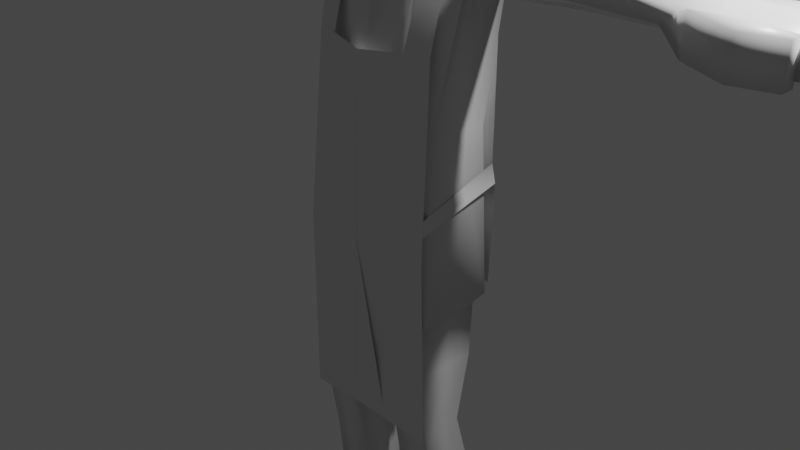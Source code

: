 # Source: male_base_RIG_006.blend  (saved by Blender 2.93.20; exported with 4.5.12 LTS)
import bpy
from mathutils import Matrix  # noqa: F401  (used for matrix-valued properties, if any)

bpy.ops.wm.read_factory_settings(use_empty=True)
scene = bpy.context.scene
scene.name = 'Scene'

# ---- collections
col_collection = bpy.data.collections.new('Collection'); scene.collection.children.link(col_collection)
col_mesh = bpy.data.collections.new('mesh'); scene.collection.children.link(col_mesh)
col_clothes = bpy.data.collections.new('clothes'); scene.collection.children.link(col_clothes)

# ---- materials (node trees are filled in below, after node groups)
mat_material = bpy.data.materials.new('Material')
mat_material.alpha_threshold = 0.0
mat_material.use_transparent_shadow = False
mat_material.line_color = (0.0, 0.0, 0.0, 1.0)

# ---- material node trees
mat_material.use_nodes = True; mat_material.node_tree.nodes.clear()
_N = mat_material.node_tree.nodes; _L = mat_material.node_tree.links
n0 = _N.new('ShaderNodeOutputMaterial'); n0.name = 'Material Output'; n0.location = (300, 300)
n1 = _N.new('ShaderNodeBsdfPrincipled'); n1.name = 'Principled BSDF'; n1.location = (10, 300)
n1.distribution = 'GGX'
n1.subsurface_method = 'BURLEY'
n1.inputs[2].default_value = 0.4
n1.inputs[3].default_value = 1.45
n1.inputs[27].default_value = (0.0, 0.0, 0.0, 1.0)
n1.inputs[28].default_value = 1.0
_L.new(n1.outputs[0], n0.inputs[0])
n0.is_active_output = True

# ---- world
world_world = bpy.data.worlds.new('World'); scene.world = world_world
world_world.use_nodes = True; world_world.node_tree.nodes.clear()
_N = world_world.node_tree.nodes; _L = world_world.node_tree.links
n0 = _N.new('ShaderNodeOutputWorld'); n0.name = 'World Output'; n0.location = (300, 300)
n1 = _N.new('ShaderNodeBackground'); n1.name = 'Background'; n1.location = (10, 300)
n1.inputs[0].default_value = (0.05088, 0.05088, 0.05088, 1.0)
_L.new(n1.outputs[0], n0.inputs[0])
n0.is_active_output = True
world_world.color = (0.8276, 0.0, 0.6364)
world_world.use_sun_shadow = False
world_world.sun_shadow_jitter_overblur = 0.0

# ---- cameras
cam_camera = bpy.data.cameras.new('Camera')
cam_camera.clip_end = 100.0
cam_camera.ortho_scale = 7.314

# ---- lights
light_light = bpy.data.lights.new('Light', 'POINT')
light_light.transmission_factor = 0.0
light_light.energy = 1000.0
light_light.shadow_soft_size = 0.1
light_light.shadow_maximum_resolution = 0.006
light_light.use_absolute_resolution = True

# ---- meshes
me_cube = bpy.data.meshes.new('Cube')
me_cube.from_pydata([(0.6857, 0.4564, 1.099), (0.7371, 0.3364, -0.7691), (0.6857, -0.249, 1.099), (0.7371, -0.4248, -0.7691), (0.0, 0.4143, -0.685), (0.0, -0.5433, 1.099), (0.0, -0.4305, -0.7751), (0.0, 0.528, 1.099), (0.8248, -0.4305, -0.7751), (0.2629, -0.4248, -0.7691), (0.8248, 0.4143, -0.685), (0.307, 0.1219, -2.12), (0.2629, 0.3364, -0.7691), (0.307, -0.3538, -2.12), (0.7608, -0.3538, -2.12), (0.7608, 0.1219, -2.12), (0.2854, 0.2506, -3.462), (0.2854, -0.1401, -3.416), (0.798, -0.1401, -3.416), (0.798, 0.2506, -3.462), (0.2374, 0.2524, -4.059), (0.2374, -0.3916, -4.059), (0.8389, -0.3916, -4.059), (0.8389, 0.2524, -4.059), (0.301, -1.553, -3.71), (0.8389, -1.553, -3.71), (0.2374, -1.553, -4.059), (0.8389, -1.553, -4.059), (0.9309, 0.4564, 2.659), (0.0, 0.6482, 2.659), (0.0, -0.3135, 2.527), (1.102, -0.05453, 2.716), (0.0, 0.6482, 2.991), (0.0, -0.1581, 2.716), (0.9309, -0.1108, 2.527), (1.102, 0.4564, 2.991), (2.013, 0.4564, 2.712), (2.013, -0.249, 2.712), (2.184, 0.4564, 2.943), (2.184, -0.249, 2.943), (2.981, 0.4564, 2.695), (2.981, -0.249, 2.695), (3.11, 0.4564, 2.822), (3.11, -0.249, 2.822), (0.6857, 0.1037, 1.099), (0.8248, 0.0, -0.7691), (0.2629, 0.0, -0.7691), (0.0, 0.1037, 1.099), (0.7371, 0.0, -0.7691), (0.0, 0.0, -0.7691), (0.307, -0.09899, -2.12), (0.7608, -0.09899, -2.12), (0.2854, 0.05889, -3.44), (0.798, 0.05889, -3.44), (0.2374, 0.1762, -4.059), (0.8389, 0.1762, -4.059), (0.0, 0.1037, 2.659), (0.9473, 0.1037, 3.06), (0.0, 0.1037, 3.103), (0.9309, 0.1037, 2.659), (1.102, 0.1037, 3.017), (2.013, 0.1037, 2.541), (2.184, 0.1037, 3.004), (3.044, 0.1037, 2.555), (3.044, 0.1037, 2.968), (4.368, 0.1037, 2.55), (4.361, -0.249, 2.566), (4.628, 0.1037, 2.773), (4.45, -0.249, 2.781), (4.45, 0.4564, 2.781), (4.361, 0.4564, 2.566), (3.744, -0.249, 2.88), (3.732, 0.1037, 2.908), (3.727, 0.4564, 2.508), (3.702, 0.1037, 2.561), (3.744, 0.4564, 2.88), (3.727, -0.249, 2.508), (3.289, -0.4267, 2.538), (3.306, -0.4267, 2.911), (3.727, -0.563, 2.508), (3.744, -0.563, 2.88), (4.071, -0.2665, 2.491), (4.089, -0.2665, 2.864), (4.071, -0.4137, 2.491), (4.089, -0.4137, 2.864), (0.4124, -0.4305, -0.7751), (0.3429, 0.4564, 1.099), (0.4124, 0.4143, -0.685), (0.3429, -0.3962, 1.099), (0.5, -0.4248, -0.7691), (0.5, 0.3364, -0.7691), (0.5441, -0.3538, -2.12), (0.5441, 0.1219, -2.12), (0.5417, -0.1401, -3.416), (0.5417, 0.2506, -3.462), (0.5688, -0.3916, -4.059), (0.5688, 0.2524, -4.059), (0.5495, -1.553, -3.71), (0.5688, -1.553, -4.059), (0.4655, 0.4564, 2.659), (0.4655, -0.2122, 2.527), (0.5508, 0.4564, 2.991), (0.5508, -0.1063, 2.716), (0.4737, 0.1037, 3.082), (0.5688, 0.1762, -4.059), (0.0, 0.4125, 3.466), (0.0, 0.05974, 3.453), (0.2883, 0.4125, 3.466), (0.3396, 0.05974, 3.432), (0.7506, -0.3859, -1.39), (0.2968, 0.2869, -1.39), (0.2968, -0.3859, -1.39), (0.2968, -0.04949, -1.39), (0.7506, 0.2869, -1.39), (0.7506, -0.04949, -1.39), (0.5135, -0.3859, -1.39), (0.5135, 0.2869, -1.39), (0.7571, 0.3004, -2.756), (0.7744, -0.06763, -2.717), (0.5462, -0.2436, -2.747), (0.5462, 0.3004, -2.756), (0.2943, 0.3004, -2.756), (0.2943, -0.2436, -2.747), (0.7571, -0.2436, -2.747), (0.3116, -0.06763, -2.717)], [], [(114, 109, 14, 51), (45, 44, 2, 8), (87, 86, 0, 10), (85, 88, 5, 6), (86, 7, 29, 99), (89, 3, 8, 85), (48, 1, 10, 45), (90, 12, 4, 87), (46, 9, 6, 49), (112, 110, 11, 50), (116, 113, 15, 92), (115, 111, 13, 91), (120, 117, 19, 94), (52, 16, 20, 54), (119, 122, 17, 93), (118, 123, 18, 53), (124, 121, 16, 52), (104, 55, 22, 95), (94, 19, 23, 96), (95, 22, 27, 98), (53, 18, 22, 55), (97, 24, 26, 98), (93, 17, 24, 97), (22, 18, 25, 27), (17, 21, 26, 24), (56, 30, 33, 58), (44, 0, 28, 59), (47, 5, 30, 56), (88, 2, 34, 100), (103, 58, 33, 102), (99, 29, 32, 101), (100, 34, 31, 102), (28, 35, 38, 36), (57, 31, 60), (61, 36, 40, 63), (59, 28, 36, 61), (31, 34, 37, 39), (60, 31, 39, 62), (74, 73, 70, 65), (39, 37, 41, 43), (62, 39, 43, 64), (36, 38, 42, 40), (38, 62, 64, 42), (72, 71, 68, 67), (35, 60, 62, 38), (34, 59, 61, 37), (37, 61, 63, 41), (35, 57, 60), (103, 101, 107, 108), (7, 47, 56, 29), (2, 44, 59, 34), (29, 56, 58, 32), (19, 53, 55, 23), (96, 23, 55, 104), (122, 124, 52, 17), (117, 118, 53, 19), (17, 52, 54, 21), (111, 112, 50, 13), (12, 46, 49, 4), (3, 48, 45, 8), (10, 0, 44, 45), (113, 114, 51, 15), (65, 70, 69, 67), (66, 65, 67, 68), (73, 75, 69, 70), (76, 74, 65, 66), (75, 72, 67, 69), (71, 76, 66, 68), (43, 41, 77, 78), (42, 64, 72, 75), (41, 63, 74, 76), (40, 42, 75, 73), (64, 43, 71, 72), (63, 40, 73, 74), (78, 77, 79, 80), (71, 43, 78, 80), (41, 76, 79, 77), (71, 80, 84, 82), (81, 82, 84, 83), (79, 76, 81, 83), (76, 71, 82, 81), (80, 79, 83, 84), (20, 96, 104, 54), (35, 101, 103, 57), (30, 100, 102, 33), (28, 99, 101, 35), (57, 103, 102, 31), (5, 88, 100, 30), (18, 93, 97, 25), (25, 97, 98, 27), (21, 95, 98, 26), (16, 94, 96, 20), (54, 104, 95, 21), (123, 119, 93, 18), (121, 120, 94, 16), (109, 115, 91, 14), (110, 116, 92, 11), (1, 90, 87, 10), (9, 89, 85, 6), (0, 86, 99, 28), (8, 2, 88, 85), (4, 7, 86, 87), (107, 105, 106, 108), (58, 103, 108, 106), (32, 58, 106, 105), (101, 32, 105, 107), (12, 90, 116, 110), (3, 89, 115, 109), (1, 48, 114, 113), (9, 46, 112, 111), (89, 9, 111, 115), (90, 1, 113, 116), (46, 12, 110, 112), (48, 3, 109, 114), (11, 92, 120, 121), (14, 91, 119, 123), (15, 51, 118, 117), (13, 50, 124, 122), (50, 11, 121, 124), (51, 14, 123, 118), (91, 13, 122, 119), (92, 15, 117, 120)])
me_cube.polygons.foreach_set('use_smooth', [True] * 122)
_uv = me_cube.uv_layers.new(name='UVMap')
_uv.uv.foreach_set('vector', [0.3421, 0.625, 0.3421, 0.7171, 0.3421, 0.7171, 0.3421, 0.625, 0.375, 0.625, 0.625, 0.625, 0.625, 0.75, 0.375, 0.75, 0.375, 0.4375, 0.625, 0.4375, 0.625, 0.5, 0.375, 0.5, 0.375, 0.8125, 0.625, 0.8125, 0.625, 0.875, 0.375, 0.875, 0.625, 0.4375, 0.625, 0.375, 0.625, 0.375, 0.625, 0.4375, 0.3125, 0.7171, 0.3421, 0.7171, 0.375, 0.75, 0.3125, 0.75, 0.3421, 0.625, 0.3421, 0.5329, 0.375, 0.5, 0.375, 0.625, 0.3125, 0.5329, 0.2829, 0.5329, 0.25, 0.5, 0.3125, 0.5, 0.2829, 0.625, 0.2829, 0.7171, 0.25, 0.75, 0.25, 0.625, 0.2829, 0.625, 0.2829, 0.5329, 0.2829, 0.5329, 0.2829, 0.625, 0.3125, 0.5329, 0.3421, 0.5329, 0.3421, 0.5329, 0.3125, 0.5329, 0.3125, 0.7171, 0.2829, 0.7171, 0.2829, 0.7171, 0.3125, 0.7171, 0.3125, 0.5329, 0.3421, 0.5329, 0.3421, 0.5329, 0.3125, 0.5329, 0.2829, 0.625, 0.2829, 0.5329, 0.2829, 0.5329, 0.2829, 0.625, 0.3125, 0.7171, 0.2829, 0.7171, 0.2829, 0.7171, 0.3125, 0.7171, 0.3421, 0.625, 0.3421, 0.7171, 0.3421, 0.7171, 0.3421, 0.625, 0.2829, 0.625, 0.2829, 0.5329, 0.2829, 0.5329, 0.2829, 0.625, 0.3125, 0.625, 0.3421, 0.625, 0.3421, 0.7171, 0.3125, 0.7171, 0.3125, 0.5329, 0.3421, 0.5329, 0.3421, 0.5329, 0.3125, 0.5329, 0.3125, 0.7171, 0.3421, 0.7171, 0.3421, 0.7171, 0.3125, 0.7171, 0.3421, 0.625, 0.3421, 0.7171, 0.3421, 0.7171, 0.3421, 0.625, 0.3125, 0.7171, 0.2829, 0.7171, 0.2829, 0.7171, 0.3125, 0.7171, 0.3125, 0.7171, 0.2829, 0.7171, 0.2829, 0.7171, 0.3125, 0.7171, 0.3421, 0.7171, 0.3421, 0.7171, 0.3421, 0.7171, 0.3421, 0.7171, 0.2829, 0.7171, 0.2829, 0.7171, 0.2829, 0.7171, 0.2829, 0.7171, 0.0, 0.0, 0.0, 0.0, 0.0, 0.0, 0.0, 0.0, 0.625, 0.625, 0.625, 0.5, 0.625, 0.5, 0.625, 0.625, 0.0, 0.0, 0.0, 0.0, 0.0, 0.0, 0.0, 0.0, 0.625, 0.8125, 0.625, 0.75, 0.625, 0.75, 0.625, 0.8125, 0.6875, 0.625, 0.75, 0.625, 0.75, 0.75, 0.6875, 0.75, 0.625, 0.4375, 0.625, 0.375, 0.625, 0.375, 0.625, 0.4375, 0.625, 0.8125, 0.625, 0.75, 0.625, 0.75, 0.625, 0.8125, 0.625, 0.5, 0.625, 0.5, 0.625, 0.5, 0.625, 0.5, 0.625, 0.625, 0.625, 0.75, 0.625, 0.625, 0.625, 0.625, 0.625, 0.5, 0.625, 0.5, 0.625, 0.625, 0.625, 0.625, 0.625, 0.5, 0.625, 0.5, 0.625, 0.625, 0.625, 0.75, 0.625, 0.75, 0.625, 0.75, 0.625, 0.75, 0.625, 0.625, 0.625, 0.75, 0.625, 0.75, 0.625, 0.625, 0.625, 0.625, 0.625, 0.5, 0.625, 0.5, 0.625, 0.625, 0.625, 0.75, 0.625, 0.75, 0.625, 0.75, 0.625, 0.75, 0.625, 0.625, 0.625, 0.75, 0.625, 0.75, 0.625, 0.625, 0.625, 0.5, 0.625, 0.5, 0.625, 0.5, 0.625, 0.5, 0.625, 0.5, 0.625, 0.625, 0.625, 0.625, 0.625, 0.5, 0.625, 0.625, 0.625, 0.75, 0.625, 0.75, 0.625, 0.625, 0.625, 0.5, 0.625, 0.625, 0.625, 0.625, 0.625, 0.5, 0.625, 0.75, 0.625, 0.625, 0.625, 0.625, 0.625, 0.75, 0.625, 0.75, 0.625, 0.625, 0.625, 0.625, 0.625, 0.75, 0.625, 0.5, 0.625, 0.625, 0.625, 0.625, 0.6875, 0.625, 0.6875, 0.5, 0.6875, 0.5, 0.6875, 0.625, 0.0, 0.0, 0.0, 0.0, 0.0, 0.0, 0.0, 0.0, 0.625, 0.75, 0.625, 0.625, 0.625, 0.625, 0.625, 0.75, 0.0, 0.0, 0.0, 0.0, 0.0, 0.0, 0.0, 0.0, 0.3421, 0.5329, 0.3421, 0.625, 0.3421, 0.625, 0.3421, 0.5329, 0.3125, 0.5329, 0.3421, 0.5329, 0.3421, 0.625, 0.3125, 0.625, 0.2829, 0.7171, 0.2829, 0.625, 0.2829, 0.625, 0.2829, 0.7171, 0.3421, 0.5329, 0.3421, 0.625, 0.3421, 0.625, 0.3421, 0.5329, 0.2829, 0.7171, 0.2829, 0.625, 0.2829, 0.625, 0.2829, 0.7171, 0.2829, 0.7171, 0.2829, 0.625, 0.2829, 0.625, 0.2829, 0.7171, 0.2829, 0.5329, 0.2829, 0.625, 0.25, 0.625, 0.25, 0.5, 0.3421, 0.7171, 0.3421, 0.625, 0.375, 0.625, 0.375, 0.75, 0.375, 0.5, 0.625, 0.5, 0.625, 0.625, 0.375, 0.625, 0.3421, 0.5329, 0.3421, 0.625, 0.3421, 0.625, 0.3421, 0.5329, 0.625, 0.625, 0.625, 0.5, 0.625, 0.5, 0.625, 0.625, 0.625, 0.75, 0.625, 0.625, 0.625, 0.625, 0.625, 0.75, 0.625, 0.5, 0.625, 0.5, 0.625, 0.5, 0.625, 0.5, 0.625, 0.75, 0.625, 0.625, 0.625, 0.625, 0.625, 0.75, 0.625, 0.5, 0.625, 0.625, 0.625, 0.625, 0.625, 0.5, 0.625, 0.75, 0.625, 0.75, 0.625, 0.75, 0.625, 0.75, 0.625, 0.75, 0.625, 0.75, 0.625, 0.75, 0.625, 0.75, 0.625, 0.5, 0.625, 0.625, 0.625, 0.625, 0.625, 0.5, 0.625, 0.75, 0.625, 0.625, 0.625, 0.625, 0.625, 0.75, 0.625, 0.5, 0.625, 0.5, 0.625, 0.5, 0.625, 0.5, 0.625, 0.625, 0.625, 0.75, 0.625, 0.75, 0.625, 0.625, 0.625, 0.625, 0.625, 0.5, 0.625, 0.5, 0.625, 0.625, 0.625, 0.75, 0.625, 0.75, 0.625, 0.75, 0.625, 0.75, 0.625, 0.75, 0.625, 0.75, 0.625, 0.75, 0.625, 0.75, 0.625, 0.75, 0.625, 0.75, 0.625, 0.75, 0.625, 0.75, 0.625, 0.75, 0.625, 0.75, 0.625, 0.75, 0.625, 0.75, 0.625, 0.75, 0.625, 0.75, 0.625, 0.75, 0.625, 0.75, 0.625, 0.75, 0.625, 0.75, 0.625, 0.75, 0.625, 0.75, 0.625, 0.75, 0.625, 0.75, 0.625, 0.75, 0.625, 0.75, 0.625, 0.75, 0.625, 0.75, 0.625, 0.75, 0.625, 0.75, 0.2829, 0.5329, 0.3125, 0.5329, 0.3125, 0.625, 0.2829, 0.625, 0.625, 0.5, 0.6875, 0.5, 0.6875, 0.625, 0.625, 0.625, 0.625, 0.875, 0.625, 0.8125, 0.625, 0.8125, 0.625, 0.875, 0.625, 0.5, 0.625, 0.4375, 0.625, 0.4375, 0.625, 0.5, 0.625, 0.625, 0.6875, 0.625, 0.6875, 0.75, 0.625, 0.75, 0.625, 0.875, 0.625, 0.8125, 0.625, 0.8125, 0.625, 0.875, 0.3421, 0.7171, 0.3125, 0.7171, 0.3125, 0.7171, 0.3421, 0.7171, 0.3421, 0.7171, 0.3125, 0.7171, 0.3125, 0.7171, 0.3421, 0.7171, 0.2829, 0.7171, 0.3125, 0.7171, 0.3125, 0.7171, 0.2829, 0.7171, 0.2829, 0.5329, 0.3125, 0.5329, 0.3125, 0.5329, 0.2829, 0.5329, 0.2829, 0.625, 0.3125, 0.625, 0.3125, 0.7171, 0.2829, 0.7171, 0.3421, 0.7171, 0.3125, 0.7171, 0.3125, 0.7171, 0.3421, 0.7171, 0.2829, 0.5329, 0.3125, 0.5329, 0.3125, 0.5329, 0.2829, 0.5329, 0.3421, 0.7171, 0.3125, 0.7171, 0.3125, 0.7171, 0.3421, 0.7171, 0.2829, 0.5329, 0.3125, 0.5329, 0.3125, 0.5329, 0.2829, 0.5329, 0.3421, 0.5329, 0.3125, 0.5329, 0.3125, 0.5, 0.375, 0.5, 0.2829, 0.7171, 0.3125, 0.7171, 0.3125, 0.75, 0.25, 0.75, 0.625, 0.5, 0.625, 0.4375, 0.625, 0.4375, 0.625, 0.5, 0.375, 0.75, 0.625, 0.75, 0.625, 0.8125, 0.375, 0.8125, 0.375, 0.375, 0.625, 0.375, 0.625, 0.4375, 0.375, 0.4375, 0.6875, 0.5, 0.75, 0.5, 0.75, 0.625, 0.6875, 0.625, 0.75, 0.625, 0.6875, 0.625, 0.6875, 0.625, 0.75, 0.625, 0.0, 0.0, 0.0, 0.0, 0.0, 0.0, 0.0, 0.0, 0.625, 0.4375, 0.625, 0.375, 0.625, 0.375, 0.625, 0.4375, 0.2829, 0.5329, 0.3125, 0.5329, 0.3125, 0.5329, 0.2829, 0.5329, 0.3421, 0.7171, 0.3125, 0.7171, 0.3125, 0.7171, 0.3421, 0.7171, 0.3421, 0.5329, 0.3421, 0.625, 0.3421, 0.625, 0.3421, 0.5329, 0.2829, 0.7171, 0.2829, 0.625, 0.2829, 0.625, 0.2829, 0.7171, 0.3125, 0.7171, 0.2829, 0.7171, 0.2829, 0.7171, 0.3125, 0.7171, 0.3125, 0.5329, 0.3421, 0.5329, 0.3421, 0.5329, 0.3125, 0.5329, 0.2829, 0.625, 0.2829, 0.5329, 0.2829, 0.5329, 0.2829, 0.625, 0.3421, 0.625, 0.3421, 0.7171, 0.3421, 0.7171, 0.3421, 0.625, 0.2829, 0.5329, 0.3125, 0.5329, 0.3125, 0.5329, 0.2829, 0.5329, 0.3421, 0.7171, 0.3125, 0.7171, 0.3125, 0.7171, 0.3421, 0.7171, 0.3421, 0.5329, 0.3421, 0.625, 0.3421, 0.625, 0.3421, 0.5329, 0.2829, 0.7171, 0.2829, 0.625, 0.2829, 0.625, 0.2829, 0.7171, 0.2829, 0.625, 0.2829, 0.5329, 0.2829, 0.5329, 0.2829, 0.625, 0.3421, 0.625, 0.3421, 0.7171, 0.3421, 0.7171, 0.3421, 0.625, 0.3125, 0.7171, 0.2829, 0.7171, 0.2829, 0.7171, 0.3125, 0.7171, 0.3125, 0.5329, 0.3421, 0.5329, 0.3421, 0.5329, 0.3125, 0.5329])
me_cube.materials.append(mat_material)
me_cube.use_remesh_preserve_volume = False
me_cube.use_remesh_preserve_attributes = False
me_cube.use_mirror_vertex_groups = False
me_cube.update()
me_sphere = bpy.data.meshes.new('Sphere')
me_sphere.from_pydata([(-0.03891, 0.6725, 5.641), (-0.03891, 1.052, 5.388), (-0.03891, 1.197, 5.211), (-0.03891, 1.305, 5.008), (-0.03891, 1.372, 4.789), (-0.03891, 1.395, 4.561), (-0.03891, 1.372, 4.333), (-0.03891, 1.305, 4.113), (-0.03891, 1.197, 3.911), (-0.03891, 0.8747, 3.588), (-0.03891, 0.4531, 3.414), (0.07519, 0.4225, 5.708), (0.1849, 0.6125, 5.641), (0.286, 0.7876, 5.533), (0.3746, 0.9411, 5.388), (0.4474, 1.067, 5.211), (0.5014, 1.161, 5.008), (0.5347, 1.218, 4.789), (0.5459, 1.238, 4.561), (0.5347, 1.218, 4.333), (0.5014, 1.161, 4.113), (0.4474, 1.067, 3.911), (0.3746, 0.9411, 3.734), (0.286, 0.7876, 3.588), (0.1849, 0.6125, 3.48), (0.07519, 0.4225, 3.414), (0.1587, 0.339, 5.708), (0.3487, 0.4487, 5.641), (0.5238, 0.5498, 5.533), (0.6773, 0.6384, 5.388), (0.8033, 0.7111, 5.211), (0.8969, 0.7652, 5.008), (0.9546, 0.7985, 4.789), (0.974, 0.8097, 4.561), (0.9546, 0.7985, 4.333), (0.8969, 0.7652, 4.113), (0.8033, 0.7111, 3.911), (0.6773, 0.6384, 3.734), (0.5238, 0.5498, 3.588), (0.3487, 0.4487, 3.48), (0.1587, 0.339, 3.414), (0.1893, 0.2249, 5.708), (0.4087, 0.2249, 5.641), (0.6109, 0.2249, 5.533), (0.7882, 0.2249, 5.388), (0.9336, 0.2249, 5.211), (1.042, 0.2249, 5.008), (1.108, 0.2249, 4.789), (1.131, 0.2249, 4.561), (1.108, 0.2249, 4.333), (1.042, 0.2249, 4.113), (0.9336, 0.2249, 3.911), (0.7882, 0.2249, 3.734), (0.6109, 0.2249, 3.588), (0.4087, 0.2249, 3.48), (0.1893, 0.2249, 3.414), (0.1587, 0.1108, 5.708), (0.3487, 0.001073, 5.641), (0.5238, -0.1, 5.533), (0.6773, -0.1887, 5.388), (0.8033, -0.2614, 5.211), (0.8969, -0.3154, 5.008), (0.9546, -0.3487, 4.789), (0.974, -0.3599, 4.561), (0.9546, -0.3487, 4.333), (0.8969, -0.3154, 4.113), (0.8033, -0.2614, 3.911), (0.6773, -0.1887, 3.734), (0.5238, -0.1, 3.588), (0.3487, 0.001073, 3.48), (0.1587, 0.1108, 3.414), (0.07519, 0.02726, 5.708), (0.1849, -0.1628, 5.641), (0.286, -0.3379, 5.533), (0.3746, -0.4914, 5.388), (0.4474, -0.6174, 5.211), (0.5014, -0.711, 5.008), (0.5347, -0.7686, 4.789), (0.5459, -0.7881, 4.561), (0.5347, -0.7686, 4.333), (0.5014, -0.711, 4.113), (0.4474, -0.6174, 3.911), (0.3746, -0.4914, 3.734), (0.286, -0.3379, 3.588), (0.1849, -0.1628, 3.48), (0.07519, 0.02726, 3.414), (-0.03891, -0.003311, 5.708), (-0.03891, -0.2227, 5.641), (-0.03891, -0.4249, 5.533), (-0.03891, -0.6022, 5.388), (-0.03891, -0.7476, 5.211), (-0.03891, -0.8557, 5.008), (-0.03891, -0.9223, 4.789), (-0.03891, -0.9448, 4.561), (-0.03891, -0.9223, 4.333), (-0.03891, -0.8557, 4.113), (-0.03891, -0.7476, 3.911), (-0.03891, -0.6022, 3.734), (-0.03891, -0.4249, 3.588), (-0.03891, -0.2227, 3.48), (-0.03891, -0.003311, 3.414), (-0.153, 0.02726, 5.708), (-0.2627, -0.1628, 5.641), (-0.3638, -0.3379, 5.533), (-0.4524, -0.4914, 5.388), (-0.5252, -0.6174, 5.211), (-0.5792, -0.711, 5.008), (-0.6125, -0.7686, 4.789), (-0.6237, -0.7881, 4.561), (-0.6125, -0.7686, 4.333), (-0.5792, -0.711, 4.113), (-0.5252, -0.6174, 3.911), (-0.4524, -0.4914, 3.734), (-0.3638, -0.3379, 3.588), (-0.2627, -0.1628, 3.48), (-0.153, 0.02726, 3.414), (-0.03891, 0.2249, 5.731), (-0.2365, 0.1108, 5.708), (-0.4265, 0.001073, 5.641), (-0.6017, -0.1, 5.533), (-0.7552, -0.1887, 5.388), (-0.8811, -0.2614, 5.211), (-0.9747, -0.3154, 5.008), (-1.032, -0.3487, 4.789), (-1.052, -0.3599, 4.561), (-1.032, -0.3487, 4.333), (-0.9747, -0.3154, 4.113), (-0.8811, -0.2614, 3.911), (-0.7552, -0.1887, 3.734), (-0.6017, -0.1, 3.588), (-0.4265, 0.001073, 3.48), (-0.2365, 0.1108, 3.414), (-0.2671, 0.2249, 5.708), (-0.4865, 0.2249, 5.641), (-0.6887, 0.2249, 5.533), (-0.866, 0.2249, 5.388), (-1.011, 0.2249, 5.211), (-1.12, 0.2249, 5.008), (-1.186, 0.2249, 4.789), (-1.209, 0.2249, 4.561), (-1.186, 0.2249, 4.333), (-1.12, 0.2249, 4.113), (-1.011, 0.2249, 3.911), (-0.866, 0.2249, 3.734), (-0.6887, 0.2249, 3.588), (-0.4865, 0.2249, 3.48), (-0.2671, 0.2249, 3.414), (-0.2365, 0.339, 5.708), (-0.4265, 0.4487, 5.641), (-0.6017, 0.5498, 5.533), (-0.7552, 0.6384, 5.388), (-0.8811, 0.7111, 5.211), (-0.9747, 0.7652, 5.008), (-1.032, 0.7985, 4.789), (-1.052, 0.8097, 4.561), (-1.032, 0.7985, 4.333), (-0.9747, 0.7652, 4.113), (-0.8811, 0.7111, 3.911), (-0.7552, 0.6384, 3.734), (-0.6017, 0.5498, 3.588), (-0.4265, 0.4487, 3.48), (-0.2365, 0.339, 3.414), (-0.153, 0.4225, 5.708), (-0.2627, 0.6125, 5.641), (-0.3638, 0.7876, 5.533), (-0.4524, 0.9411, 5.388), (-0.5252, 1.067, 5.211), (-0.5792, 1.161, 5.008), (-0.6125, 1.218, 4.789), (-0.6237, 1.238, 4.561), (-0.6125, 1.218, 4.333), (-0.5792, 1.161, 4.113), (-0.5252, 1.067, 3.911), (-0.4524, 0.9411, 3.734), (-0.3638, 0.7876, 3.588), (-0.2627, 0.6125, 3.48), (-0.153, 0.4225, 3.414), (-0.03891, 0.4531, 5.708), (-0.03891, 0.8747, 5.533), (-0.03891, 1.052, 3.734), (-0.03891, 0.6725, 3.48), (-0.03891, 0.2249, 3.391)], [], [(4, 3, 16, 17), (10, 180, 24, 25), (5, 4, 17, 18), (177, 116, 11), (181, 10, 25), (6, 5, 18, 19), (0, 177, 11, 12), (7, 6, 19, 20), (178, 0, 12, 13), (8, 7, 20, 21), (1, 178, 13, 14), (179, 8, 21, 22), (2, 1, 14, 15), (9, 179, 22, 23), (3, 2, 15, 16), (180, 9, 23, 24), (23, 22, 37, 38), (16, 15, 30, 31), (24, 23, 38, 39), (17, 16, 31, 32), (25, 24, 39, 40), (18, 17, 32, 33), (11, 116, 26), (181, 25, 40), (19, 18, 33, 34), (12, 11, 26, 27), (20, 19, 34, 35), (13, 12, 27, 28), (21, 20, 35, 36), (14, 13, 28, 29), (22, 21, 36, 37), (15, 14, 29, 30), (35, 34, 49, 50), (28, 27, 42, 43), (36, 35, 50, 51), (29, 28, 43, 44), (37, 36, 51, 52), (30, 29, 44, 45), (38, 37, 52, 53), (31, 30, 45, 46), (39, 38, 53, 54), (32, 31, 46, 47), (40, 39, 54, 55), (33, 32, 47, 48), (26, 116, 41), (181, 40, 55), (34, 33, 48, 49), (27, 26, 41, 42), (54, 53, 68, 69), (47, 46, 61, 62), (55, 54, 69, 70), (48, 47, 62, 63), (41, 116, 56), (181, 55, 70), (49, 48, 63, 64), (42, 41, 56, 57), (50, 49, 64, 65), (43, 42, 57, 58), (51, 50, 65, 66), (44, 43, 58, 59), (52, 51, 66, 67), (45, 44, 59, 60), (53, 52, 67, 68), (46, 45, 60, 61), (58, 57, 72, 73), (66, 65, 80, 81), (59, 58, 73, 74), (67, 66, 81, 82), (60, 59, 74, 75), (68, 67, 82, 83), (61, 60, 75, 76), (69, 68, 83, 84), (62, 61, 76, 77), (70, 69, 84, 85), (63, 62, 77, 78), (56, 116, 71), (181, 70, 85), (64, 63, 78, 79), (57, 56, 71, 72), (65, 64, 79, 80), (77, 76, 91, 92), (85, 84, 99, 100), (78, 77, 92, 93), (71, 116, 86), (181, 85, 100), (79, 78, 93, 94), (72, 71, 86, 87), (80, 79, 94, 95), (73, 72, 87, 88), (81, 80, 95, 96), (74, 73, 88, 89), (82, 81, 96, 97), (75, 74, 89, 90), (83, 82, 97, 98), (76, 75, 90, 91), (84, 83, 98, 99), (96, 95, 110, 111), (89, 88, 103, 104), (97, 96, 111, 112), (90, 89, 104, 105), (98, 97, 112, 113), (91, 90, 105, 106), (99, 98, 113, 114), (92, 91, 106, 107), (100, 99, 114, 115), (93, 92, 107, 108), (86, 116, 101), (181, 100, 115), (94, 93, 108, 109), (87, 86, 101, 102), (95, 94, 109, 110), (88, 87, 102, 103), (115, 114, 130, 131), (108, 107, 123, 124), (101, 116, 117), (181, 115, 131), (109, 108, 124, 125), (102, 101, 117, 118), (110, 109, 125, 126), (103, 102, 118, 119), (111, 110, 126, 127), (104, 103, 119, 120), (112, 111, 127, 128), (105, 104, 120, 121), (113, 112, 128, 129), (106, 105, 121, 122), (114, 113, 129, 130), (107, 106, 122, 123), (120, 119, 134, 135), (128, 127, 142, 143), (121, 120, 135, 136), (129, 128, 143, 144), (122, 121, 136, 137), (130, 129, 144, 145), (123, 122, 137, 138), (131, 130, 145, 146), (124, 123, 138, 139), (117, 116, 132), (181, 131, 146), (125, 124, 139, 140), (118, 117, 132, 133), (126, 125, 140, 141), (119, 118, 133, 134), (127, 126, 141, 142), (139, 138, 153, 154), (132, 116, 147), (181, 146, 161), (140, 139, 154, 155), (133, 132, 147, 148), (141, 140, 155, 156), (134, 133, 148, 149), (142, 141, 156, 157), (135, 134, 149, 150), (143, 142, 157, 158), (136, 135, 150, 151), (144, 143, 158, 159), (137, 136, 151, 152), (145, 144, 159, 160), (138, 137, 152, 153), (146, 145, 160, 161), (158, 157, 172, 173), (151, 150, 165, 166), (159, 158, 173, 174), (152, 151, 166, 167), (160, 159, 174, 175), (153, 152, 167, 168), (161, 160, 175, 176), (154, 153, 168, 169), (147, 116, 162), (181, 161, 176), (155, 154, 169, 170), (148, 147, 162, 163), (156, 155, 170, 171), (149, 148, 163, 164), (157, 156, 171, 172), (150, 149, 164, 165), (181, 176, 10), (170, 169, 5, 6), (163, 162, 177, 0), (171, 170, 6, 7), (164, 163, 0, 178), (172, 171, 7, 8), (165, 164, 178, 1), (173, 172, 8, 179), (166, 165, 1, 2), (174, 173, 179, 9), (167, 166, 2, 3), (175, 174, 9, 180), (168, 167, 3, 4), (176, 175, 180, 10), (169, 168, 4, 5), (162, 116, 177)])
me_sphere.polygons.foreach_set('use_smooth', [True] * 192)
_uv = me_sphere.uv_layers.new(name='UVMap')
_uv.uv.foreach_set('vector', [0.75, 0.5625, 0.75, 0.625, 0.6667, 0.625, 0.6667, 0.5625, 0.75, 0.0625, 0.75, 0.125, 0.6667, 0.125, 0.6667, 0.0625, 0.75, 0.5, 0.75, 0.5625, 0.6667, 0.5625, 0.6667, 0.5, 0.75, 0.9375, 0.7083, 1.0, 0.6667, 0.9375, 0.7083, 0.0, 0.75, 0.0625, 0.6667, 0.0625, 0.75, 0.4375, 0.75, 0.5, 0.6667, 0.5, 0.6667, 0.4375, 0.75, 0.875, 0.75, 0.9375, 0.6667, 0.9375, 0.6667, 0.875, 0.75, 0.375, 0.75, 0.4375, 0.6667, 0.4375, 0.6667, 0.375, 0.75, 0.8125, 0.75, 0.875, 0.6667, 0.875, 0.6667, 0.8125, 0.75, 0.3125, 0.75, 0.375, 0.6667, 0.375, 0.6667, 0.3125, 0.75, 0.75, 0.75, 0.8125, 0.6667, 0.8125, 0.6667, 0.75, 0.75, 0.25, 0.75, 0.3125, 0.6667, 0.3125, 0.6667, 0.25, 0.75, 0.6875, 0.75, 0.75, 0.6667, 0.75, 0.6667, 0.6875, 0.75, 0.1875, 0.75, 0.25, 0.6667, 0.25, 0.6667, 0.1875, 0.75, 0.625, 0.75, 0.6875, 0.6667, 0.6875, 0.6667, 0.625, 0.75, 0.125, 0.75, 0.1875, 0.6667, 0.1875, 0.6667, 0.125, 0.6667, 0.1875, 0.6667, 0.25, 0.5833, 0.25, 0.5833, 0.1875, 0.6667, 0.625, 0.6667, 0.6875, 0.5833, 0.6875, 0.5833, 0.625, 0.6667, 0.125, 0.6667, 0.1875, 0.5833, 0.1875, 0.5833, 0.125, 0.6667, 0.5625, 0.6667, 0.625, 0.5833, 0.625, 0.5833, 0.5625, 0.6667, 0.0625, 0.6667, 0.125, 0.5833, 0.125, 0.5833, 0.0625, 0.6667, 0.5, 0.6667, 0.5625, 0.5833, 0.5625, 0.5833, 0.5, 0.6667, 0.9375, 0.625, 1.0, 0.5833, 0.9375, 0.625, 0.0, 0.6667, 0.0625, 0.5833, 0.0625, 0.6667, 0.4375, 0.6667, 0.5, 0.5833, 0.5, 0.5833, 0.4375, 0.6667, 0.875, 0.6667, 0.9375, 0.5833, 0.9375, 0.5833, 0.875, 0.6667, 0.375, 0.6667, 0.4375, 0.5833, 0.4375, 0.5833, 0.375, 0.6667, 0.8125, 0.6667, 0.875, 0.5833, 0.875, 0.5833, 0.8125, 0.6667, 0.3125, 0.6667, 0.375, 0.5833, 0.375, 0.5833, 0.3125, 0.6667, 0.75, 0.6667, 0.8125, 0.5833, 0.8125, 0.5833, 0.75, 0.6667, 0.25, 0.6667, 0.3125, 0.5833, 0.3125, 0.5833, 0.25, 0.6667, 0.6875, 0.6667, 0.75, 0.5833, 0.75, 0.5833, 0.6875, 0.5833, 0.375, 0.5833, 0.4375, 0.5, 0.4375, 0.5, 0.375, 0.5833, 0.8125, 0.5833, 0.875, 0.5, 0.875, 0.5, 0.8125, 0.5833, 0.3125, 0.5833, 0.375, 0.5, 0.375, 0.5, 0.3125, 0.5833, 0.75, 0.5833, 0.8125, 0.5, 0.8125, 0.5, 0.75, 0.5833, 0.25, 0.5833, 0.3125, 0.5, 0.3125, 0.5, 0.25, 0.5833, 0.6875, 0.5833, 0.75, 0.5, 0.75, 0.5, 0.6875, 0.5833, 0.1875, 0.5833, 0.25, 0.5, 0.25, 0.5, 0.1875, 0.5833, 0.625, 0.5833, 0.6875, 0.5, 0.6875, 0.5, 0.625, 0.5833, 0.125, 0.5833, 0.1875, 0.5, 0.1875, 0.5, 0.125, 0.5833, 0.5625, 0.5833, 0.625, 0.5, 0.625, 0.5, 0.5625, 0.5833, 0.0625, 0.5833, 0.125, 0.5, 0.125, 0.5, 0.0625, 0.5833, 0.5, 0.5833, 0.5625, 0.5, 0.5625, 0.5, 0.5, 0.5833, 0.9375, 0.5417, 1.0, 0.5, 0.9375, 0.5417, 0.0, 0.5833, 0.0625, 0.5, 0.0625, 0.5833, 0.4375, 0.5833, 0.5, 0.5, 0.5, 0.5, 0.4375, 0.5833, 0.875, 0.5833, 0.9375, 0.5, 0.9375, 0.5, 0.875, 0.5, 0.125, 0.5, 0.1875, 0.4167, 0.1875, 0.4167, 0.125, 0.5, 0.5625, 0.5, 0.625, 0.4167, 0.625, 0.4167, 0.5625, 0.5, 0.0625, 0.5, 0.125, 0.4167, 0.125, 0.4167, 0.0625, 0.5, 0.5, 0.5, 0.5625, 0.4167, 0.5625, 0.4167, 0.5, 0.5, 0.9375, 0.4583, 1.0, 0.4167, 0.9375, 0.4583, 0.0, 0.5, 0.0625, 0.4167, 0.0625, 0.5, 0.4375, 0.5, 0.5, 0.4167, 0.5, 0.4167, 0.4375, 0.5, 0.875, 0.5, 0.9375, 0.4167, 0.9375, 0.4167, 0.875, 0.5, 0.375, 0.5, 0.4375, 0.4167, 0.4375, 0.4167, 0.375, 0.5, 0.8125, 0.5, 0.875, 0.4167, 0.875, 0.4167, 0.8125, 0.5, 0.3125, 0.5, 0.375, 0.4167, 0.375, 0.4167, 0.3125, 0.5, 0.75, 0.5, 0.8125, 0.4167, 0.8125, 0.4167, 0.75, 0.5, 0.25, 0.5, 0.3125, 0.4167, 0.3125, 0.4167, 0.25, 0.5, 0.6875, 0.5, 0.75, 0.4167, 0.75, 0.4167, 0.6875, 0.5, 0.1875, 0.5, 0.25, 0.4167, 0.25, 0.4167, 0.1875, 0.5, 0.625, 0.5, 0.6875, 0.4167, 0.6875, 0.4167, 0.625, 0.4167, 0.8125, 0.4167, 0.875, 0.3333, 0.875, 0.3333, 0.8125, 0.4167, 0.3125, 0.4167, 0.375, 0.3333, 0.375, 0.3333, 0.3125, 0.4167, 0.75, 0.4167, 0.8125, 0.3333, 0.8125, 0.3333, 0.75, 0.4167, 0.25, 0.4167, 0.3125, 0.3333, 0.3125, 0.3333, 0.25, 0.4167, 0.6875, 0.4167, 0.75, 0.3333, 0.75, 0.3333, 0.6875, 0.4167, 0.1875, 0.4167, 0.25, 0.3333, 0.25, 0.3333, 0.1875, 0.4167, 0.625, 0.4167, 0.6875, 0.3333, 0.6875, 0.3333, 0.625, 0.4167, 0.125, 0.4167, 0.1875, 0.3333, 0.1875, 0.3333, 0.125, 0.4167, 0.5625, 0.4167, 0.625, 0.3333, 0.625, 0.3333, 0.5625, 0.4167, 0.0625, 0.4167, 0.125, 0.3333, 0.125, 0.3333, 0.0625, 0.4167, 0.5, 0.4167, 0.5625, 0.3333, 0.5625, 0.3333, 0.5, 0.4167, 0.9375, 0.375, 1.0, 0.3333, 0.9375, 0.375, 0.0, 0.4167, 0.0625, 0.3333, 0.0625, 0.4167, 0.4375, 0.4167, 0.5, 0.3333, 0.5, 0.3333, 0.4375, 0.4167, 0.875, 0.4167, 0.9375, 0.3333, 0.9375, 0.3333, 0.875, 0.4167, 0.375, 0.4167, 0.4375, 0.3333, 0.4375, 0.3333, 0.375, 0.3333, 0.5625, 0.3333, 0.625, 0.25, 0.625, 0.25, 0.5625, 0.3333, 0.0625, 0.3333, 0.125, 0.25, 0.125, 0.25, 0.0625, 0.3333, 0.5, 0.3333, 0.5625, 0.25, 0.5625, 0.25, 0.5, 0.3333, 0.9375, 0.2917, 1.0, 0.25, 0.9375, 0.2917, 0.0, 0.3333, 0.0625, 0.25, 0.0625, 0.3333, 0.4375, 0.3333, 0.5, 0.25, 0.5, 0.25, 0.4375, 0.3333, 0.875, 0.3333, 0.9375, 0.25, 0.9375, 0.25, 0.875, 0.3333, 0.375, 0.3333, 0.4375, 0.25, 0.4375, 0.25, 0.375, 0.3333, 0.8125, 0.3333, 0.875, 0.25, 0.875, 0.25, 0.8125, 0.3333, 0.3125, 0.3333, 0.375, 0.25, 0.375, 0.25, 0.3125, 0.3333, 0.75, 0.3333, 0.8125, 0.25, 0.8125, 0.25, 0.75, 0.3333, 0.25, 0.3333, 0.3125, 0.25, 0.3125, 0.25, 0.25, 0.3333, 0.6875, 0.3333, 0.75, 0.25, 0.75, 0.25, 0.6875, 0.3333, 0.1875, 0.3333, 0.25, 0.25, 0.25, 0.25, 0.1875, 0.3333, 0.625, 0.3333, 0.6875, 0.25, 0.6875, 0.25, 0.625, 0.3333, 0.125, 0.3333, 0.1875, 0.25, 0.1875, 0.25, 0.125, 0.25, 0.3125, 0.25, 0.375, 0.1667, 0.375, 0.1667, 0.3125, 0.25, 0.75, 0.25, 0.8125, 0.1667, 0.8125, 0.1667, 0.75, 0.25, 0.25, 0.25, 0.3125, 0.1667, 0.3125, 0.1667, 0.25, 0.25, 0.6875, 0.25, 0.75, 0.1667, 0.75, 0.1667, 0.6875, 0.25, 0.1875, 0.25, 0.25, 0.1667, 0.25, 0.1667, 0.1875, 0.25, 0.625, 0.25, 0.6875, 0.1667, 0.6875, 0.1667, 0.625, 0.25, 0.125, 0.25, 0.1875, 0.1667, 0.1875, 0.1667, 0.125, 0.25, 0.5625, 0.25, 0.625, 0.1667, 0.625, 0.1667, 0.5625, 0.25, 0.0625, 0.25, 0.125, 0.1667, 0.125, 0.1667, 0.0625, 0.25, 0.5, 0.25, 0.5625, 0.1667, 0.5625, 0.1667, 0.5, 0.25, 0.9375, 0.2083, 1.0, 0.1667, 0.9375, 0.2083, 0.0, 0.25, 0.0625, 0.1667, 0.0625, 0.25, 0.4375, 0.25, 0.5, 0.1667, 0.5, 0.1667, 0.4375, 0.25, 0.875, 0.25, 0.9375, 0.1667, 0.9375, 0.1667, 0.875, 0.25, 0.375, 0.25, 0.4375, 0.1667, 0.4375, 0.1667, 0.375, 0.25, 0.8125, 0.25, 0.875, 0.1667, 0.875, 0.1667, 0.8125, 0.1667, 0.0625, 0.1667, 0.125, 0.08333, 0.125, 0.08333, 0.0625, 0.1667, 0.5, 0.1667, 0.5625, 0.08333, 0.5625, 0.08333, 0.5, 0.1667, 0.9375, 0.125, 1.0, 0.08333, 0.9375, 0.125, 0.0, 0.1667, 0.0625, 0.08333, 0.0625, 0.1667, 0.4375, 0.1667, 0.5, 0.08333, 0.5, 0.08333, 0.4375, 0.1667, 0.875, 0.1667, 0.9375, 0.08333, 0.9375, 0.08333, 0.875, 0.1667, 0.375, 0.1667, 0.4375, 0.08333, 0.4375, 0.08333, 0.375, 0.1667, 0.8125, 0.1667, 0.875, 0.08333, 0.875, 0.08333, 0.8125, 0.1667, 0.3125, 0.1667, 0.375, 0.08333, 0.375, 0.08333, 0.3125, 0.1667, 0.75, 0.1667, 0.8125, 0.08333, 0.8125, 0.08333, 0.75, 0.1667, 0.25, 0.1667, 0.3125, 0.08333, 0.3125, 0.08333, 0.25, 0.1667, 0.6875, 0.1667, 0.75, 0.08333, 0.75, 0.08333, 0.6875, 0.1667, 0.1875, 0.1667, 0.25, 0.08333, 0.25, 0.08333, 0.1875, 0.1667, 0.625, 0.1667, 0.6875, 0.08333, 0.6875, 0.08333, 0.625, 0.1667, 0.125, 0.1667, 0.1875, 0.08333, 0.1875, 0.08333, 0.125, 0.1667, 0.5625, 0.1667, 0.625, 0.08333, 0.625, 0.08333, 0.5625, 0.08333, 0.75, 0.08333, 0.8125, 2.98e-08, 0.8125, 0.0, 0.75, 0.08333, 0.25, 0.08333, 0.3125, 2.98e-08, 0.3125, 0.0, 0.25, 0.08333, 0.6875, 0.08333, 0.75, 0.0, 0.75, 2.98e-08, 0.6875, 0.08333, 0.1875, 0.08333, 0.25, 0.0, 0.25, 2.98e-08, 0.1875, 0.08333, 0.625, 0.08333, 0.6875, 2.98e-08, 0.6875, 0.0, 0.625, 0.08333, 0.125, 0.08333, 0.1875, 2.98e-08, 0.1875, 2.98e-08, 0.125, 0.08333, 0.5625, 0.08333, 0.625, 0.0, 0.625, 2.98e-08, 0.5625, 0.08333, 0.0625, 0.08333, 0.125, 2.98e-08, 0.125, 8.941e-08, 0.0625, 0.08333, 0.5, 0.08333, 0.5625, 2.98e-08, 0.5625, 2.98e-08, 0.5, 0.08333, 0.9375, 0.04167, 1.0, 8.941e-08, 0.9375, 0.04167, 0.0, 0.08333, 0.0625, 8.941e-08, 0.0625, 0.08333, 0.4375, 0.08333, 0.5, 2.98e-08, 0.5, 2.98e-08, 0.4375, 0.08333, 0.875, 0.08333, 0.9375, 8.941e-08, 0.9375, 2.98e-08, 0.875, 0.08333, 0.375, 0.08333, 0.4375, 2.98e-08, 0.4375, 2.98e-08, 0.375, 0.08333, 0.8125, 0.08333, 0.875, 2.98e-08, 0.875, 2.98e-08, 0.8125, 0.08333, 0.3125, 0.08333, 0.375, 2.98e-08, 0.375, 2.98e-08, 0.3125, 1.0, 0.5, 1.0, 0.5625, 0.9167, 0.5625, 0.9167, 0.5, 1.0, 0.9375, 0.9583, 1.0, 0.9167, 0.9375, 0.9583, 0.0, 1.0, 0.0625, 0.9167, 0.0625, 1.0, 0.4375, 1.0, 0.5, 0.9167, 0.5, 0.9167, 0.4375, 1.0, 0.875, 1.0, 0.9375, 0.9167, 0.9375, 0.9167, 0.875, 1.0, 0.375, 1.0, 0.4375, 0.9167, 0.4375, 0.9167, 0.375, 1.0, 0.8125, 1.0, 0.875, 0.9167, 0.875, 0.9167, 0.8125, 1.0, 0.3125, 1.0, 0.375, 0.9167, 0.375, 0.9167, 0.3125, 1.0, 0.75, 1.0, 0.8125, 0.9167, 0.8125, 0.9167, 0.75, 1.0, 0.25, 1.0, 0.3125, 0.9167, 0.3125, 0.9167, 0.25, 1.0, 0.6875, 1.0, 0.75, 0.9167, 0.75, 0.9167, 0.6875, 1.0, 0.1875, 1.0, 0.25, 0.9167, 0.25, 0.9167, 0.1875, 1.0, 0.625, 1.0, 0.6875, 0.9167, 0.6875, 0.9167, 0.625, 1.0, 0.125, 1.0, 0.1875, 0.9167, 0.1875, 0.9167, 0.125, 1.0, 0.5625, 1.0, 0.625, 0.9167, 0.625, 0.9167, 0.5625, 1.0, 0.0625, 1.0, 0.125, 0.9167, 0.125, 0.9167, 0.0625, 0.9167, 0.25, 0.9167, 0.3125, 0.8333, 0.3125, 0.8333, 0.25, 0.9167, 0.6875, 0.9167, 0.75, 0.8333, 0.75, 0.8333, 0.6875, 0.9167, 0.1875, 0.9167, 0.25, 0.8333, 0.25, 0.8333, 0.1875, 0.9167, 0.625, 0.9167, 0.6875, 0.8333, 0.6875, 0.8333, 0.625, 0.9167, 0.125, 0.9167, 0.1875, 0.8333, 0.1875, 0.8333, 0.125, 0.9167, 0.5625, 0.9167, 0.625, 0.8333, 0.625, 0.8333, 0.5625, 0.9167, 0.0625, 0.9167, 0.125, 0.8333, 0.125, 0.8333, 0.0625, 0.9167, 0.5, 0.9167, 0.5625, 0.8333, 0.5625, 0.8333, 0.5, 0.9167, 0.9375, 0.875, 1.0, 0.8333, 0.9375, 0.875, 0.0, 0.9167, 0.0625, 0.8333, 0.0625, 0.9167, 0.4375, 0.9167, 0.5, 0.8333, 0.5, 0.8333, 0.4375, 0.9167, 0.875, 0.9167, 0.9375, 0.8333, 0.9375, 0.8333, 0.875, 0.9167, 0.375, 0.9167, 0.4375, 0.8333, 0.4375, 0.8333, 0.375, 0.9167, 0.8125, 0.9167, 0.875, 0.8333, 0.875, 0.8333, 0.8125, 0.9167, 0.3125, 0.9167, 0.375, 0.8333, 0.375, 0.8333, 0.3125, 0.9167, 0.75, 0.9167, 0.8125, 0.8333, 0.8125, 0.8333, 0.75, 0.7917, 0.0, 0.8333, 0.0625, 0.75, 0.0625, 0.8333, 0.4375, 0.8333, 0.5, 0.75, 0.5, 0.75, 0.4375, 0.8333, 0.875, 0.8333, 0.9375, 0.75, 0.9375, 0.75, 0.875, 0.8333, 0.375, 0.8333, 0.4375, 0.75, 0.4375, 0.75, 0.375, 0.8333, 0.8125, 0.8333, 0.875, 0.75, 0.875, 0.75, 0.8125, 0.8333, 0.3125, 0.8333, 0.375, 0.75, 0.375, 0.75, 0.3125, 0.8333, 0.75, 0.8333, 0.8125, 0.75, 0.8125, 0.75, 0.75, 0.8333, 0.25, 0.8333, 0.3125, 0.75, 0.3125, 0.75, 0.25, 0.8333, 0.6875, 0.8333, 0.75, 0.75, 0.75, 0.75, 0.6875, 0.8333, 0.1875, 0.8333, 0.25, 0.75, 0.25, 0.75, 0.1875, 0.8333, 0.625, 0.8333, 0.6875, 0.75, 0.6875, 0.75, 0.625, 0.8333, 0.125, 0.8333, 0.1875, 0.75, 0.1875, 0.75, 0.125, 0.8333, 0.5625, 0.8333, 0.625, 0.75, 0.625, 0.75, 0.5625, 0.8333, 0.0625, 0.8333, 0.125, 0.75, 0.125, 0.75, 0.0625, 0.8333, 0.5, 0.8333, 0.5625, 0.75, 0.5625, 0.75, 0.5, 0.8333, 0.9375, 0.7917, 1.0, 0.75, 0.9375])
me_sphere.use_remesh_fix_poles = True
me_sphere.use_remesh_preserve_attributes = False
me_sphere.update()
me_plane = bpy.data.meshes.new('Plane')
me_plane.from_pydata([(0.842, -0.5583, -0.05415), (0.842, -0.5583, 1.946), (-0.006833, -0.5583, -0.05415), (0.5064, -0.5583, 1.946), (0.7694, -0.1734, 3.004), (0.4962, -0.1734, 3.004), (0.8942, -0.5282, -2.157), (-0.006833, -0.5282, -2.157), (-0.006833, -0.6945, 1.925), (0.7486, 0.1359, 3.227), (0.4754, 0.1359, 3.227), (0.8453, 0.5238, 3.014), (0.5721, 0.5238, 3.014), (0.7326, 0.6078, 1.979), (0.4594, 0.6078, 1.979), (0.7614, 0.7026, -0.6298), (0.4882, 0.7026, -0.6298), (-0.006833, 0.6878, 1.968), (-0.006833, 0.7825, -0.6411), (0.4738, 0.6552, 0.6746), (0.747, 0.6552, 0.6746), (-0.006833, 0.7351, 0.6634), (0.8602, 0.5534, 0.5024), (0.4757, 0.6615, 0.5024), (-0.006833, 0.7414, 0.4912), (0.8758, -0.7546, 0.3907), (0.8777, -0.7483, 0.2185)], [], [(2, 0, 1, 3, 8), (3, 1, 4, 5), (0, 2, 7, 6), (5, 4, 9, 10), (10, 9, 11, 12), (12, 11, 13, 14), (23, 22, 15, 16), (23, 16, 18, 24), (14, 19, 21, 17), (14, 13, 20, 19), (19, 23, 24, 21), (19, 20, 22, 23), (22, 20, 25, 26)])
me_plane.polygons.foreach_set('use_smooth', [True] * 13)
_uv = me_plane.uv_layers.new(name='UVMap')
_uv.uv.foreach_set('vector', [0.5, 0.0, 1.0, 0.0, 1.0, 1.0, 0.5, 1.0, 0.0, 0.0, 0.5, 1.0, 1.0, 1.0, 1.0, 1.0, 0.5, 1.0, 1.0, 0.0, 0.5, 0.0, 0.5, 0.0, 1.0, 0.0, 0.5, 1.0, 1.0, 1.0, 1.0, 1.0, 0.5, 1.0, 0.5, 1.0, 1.0, 1.0, 1.0, 1.0, 0.5, 1.0, 0.5, 1.0, 1.0, 1.0, 1.0, 1.0, 0.5, 1.0, 0.5, 1.0, 1.0, 1.0, 1.0, 1.0, 0.5, 1.0, 0.5, 1.0, 0.5, 1.0, 0.5, 1.0, 0.5, 1.0, 0.5, 1.0, 0.5, 1.0, 0.5, 1.0, 0.5, 1.0, 0.5, 1.0, 1.0, 1.0, 1.0, 1.0, 0.5, 1.0, 0.5, 1.0, 0.5, 1.0, 0.5, 1.0, 0.5, 1.0, 0.5, 1.0, 1.0, 1.0, 1.0, 1.0, 0.5, 1.0, 1.0, 1.0, 1.0, 1.0, 1.0, 1.0, 1.0, 1.0])
me_plane.use_remesh_fix_poles = True
me_plane.use_remesh_preserve_attributes = False
me_plane.update()
arm_metarig = bpy.data.armatures.new('metarig')  # bones are not reproduced

# ---- objects
ob_light = bpy.data.objects.new('Light', light_light)
ob_camera = bpy.data.objects.new('Camera', cam_camera)
ob_body = bpy.data.objects.new('body', me_cube)
ob_head = bpy.data.objects.new('head', me_sphere)
ob_metarig = bpy.data.objects.new('metarig', arm_metarig)
ob_chef_apron = bpy.data.objects.new('chef_apron', me_plane)

# ---- transforms, parenting, visibility, modifiers, constraints
ob_light.location = (4.076, 1.005, 5.904)
ob_light.rotation_euler = (0.6503, 0.05522, 1.866)
ob_light.lock_rotations_4d = False
ob_light.empty_display_type = 'ARROWS'
ob_light.color = (0.0, 0.0, 0.0, 0.0)
ob_light.lineart.crease_threshold = 0.0
ob_camera.location = (7.359, -6.926, 4.958)
ob_camera.rotation_euler = (1.109, 0.0, 0.8149)
ob_camera.lock_rotations_4d = False
ob_camera.empty_display_type = 'ARROWS'
ob_camera.color = (0.0, 0.0, 0.0, 0.0)
ob_camera.display_type = 'WIRE'
ob_camera.lineart.crease_threshold = 0.0
ob_body.location = (0.0, 0.0, 0.0)
ob_body.lock_rotations_4d = False
ob_body.empty_display_type = 'ARROWS'
ob_body.lineart.crease_threshold = 0.0
_m = ob_body.modifiers.new('Mirror', 'MIRROR')
_m.use_clip = True
ob_head.location = (0.0, 0.0, 0.0)
ob_metarig.location = (-0.00826, 0.04508, -3.997)
ob_metarig.scale = (4.535, 4.535, 4.3)
ob_metarig.show_in_front = True
ob_chef_apron.location = (0.0, 0.0, 0.0)
_m = ob_chef_apron.modifiers.new('Mirror', 'MIRROR')
_m.use_clip = True
_m = ob_chef_apron.modifiers.new('Shrinkwrap', 'SHRINKWRAP')
_m.target = ob_body
_m.offset = 0.11

# ---- collection membership
col_collection.objects.link(ob_light)
col_collection.objects.link(ob_camera)
col_mesh.objects.link(ob_body)
col_mesh.objects.link(ob_head)
col_mesh.objects.link(ob_metarig)
col_clothes.objects.link(ob_chef_apron)

# ---- scene / render settings (as saved in the file)
scene.camera = ob_camera
scene.frame_start = 1; scene.frame_end = 250; scene.frame_set(1)
scene.render.engine = 'BLENDER_EEVEE_NEXT'
scene.cycles.use_denoising = False
scene.cycles.samples = 128
scene.cycles.sampling_pattern = 'TABULATED_SOBOL'
scene.cycles.use_adaptive_sampling = False
scene.cycles.use_light_tree = False
scene.view_settings.view_transform = 'Filmic'
bpy.context.view_layer.update()
